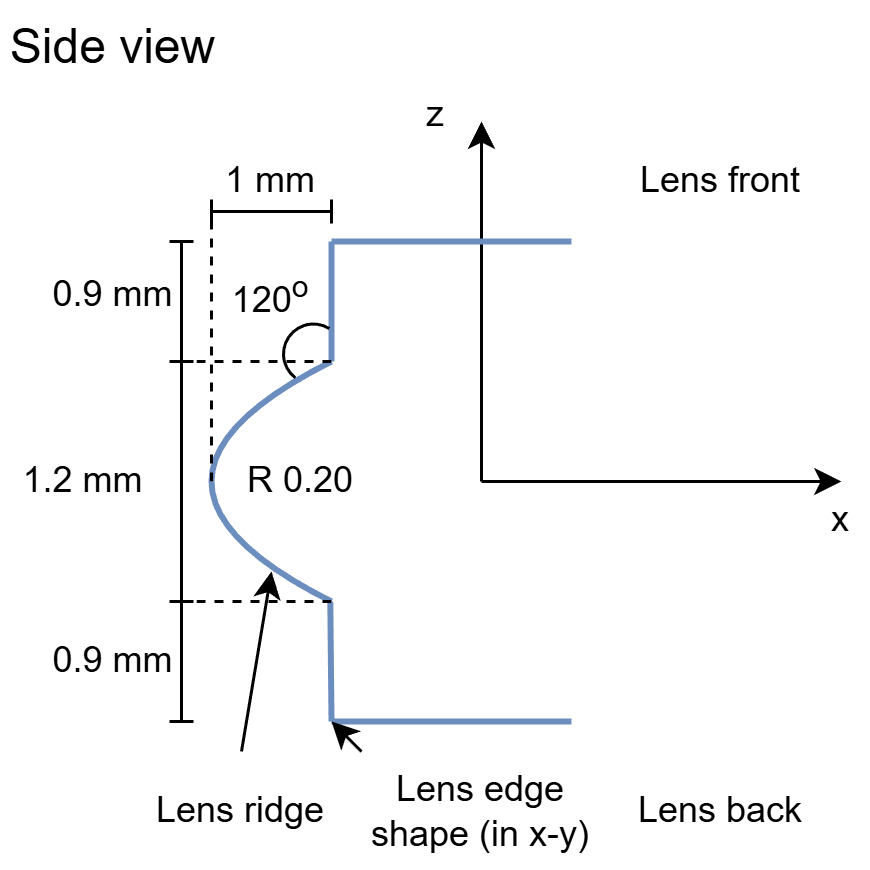

The diagram above was exported from draw.io. Its source (the exported page's mxGraphModel, read from the mxfile embedded in the PNG):
<mxGraphModel dx="717" dy="317" grid="1" gridSize="10" guides="1" tooltips="1" connect="1" arrows="1" fold="1" page="1" pageScale="1" pageWidth="850" pageHeight="1100" math="0" shadow="0">
  <root>
    <mxCell id="0" />
    <mxCell id="1" parent="0" />
    <mxCell id="2" value="" style="group;movable=0;resizable=0;rotatable=0;deletable=0;editable=0;locked=1;connectable=0;" parent="1" vertex="1" connectable="0">
      <mxGeometry x="135" y="30" width="155" height="150" as="geometry" />
    </mxCell>
    <mxCell id="3" value="" style="endArrow=classic;html=1;" parent="2" edge="1">
      <mxGeometry width="50" height="50" relative="1" as="geometry">
        <mxPoint x="25" y="130" as="sourcePoint" />
        <mxPoint x="145" y="130" as="targetPoint" />
      </mxGeometry>
    </mxCell>
    <mxCell id="4" value="" style="endArrow=classic;html=1;" parent="2" edge="1">
      <mxGeometry width="50" height="50" relative="1" as="geometry">
        <mxPoint x="25" y="130" as="sourcePoint" />
        <mxPoint x="25" y="10" as="targetPoint" />
      </mxGeometry>
    </mxCell>
    <mxCell id="5" value="x" style="text;html=1;align=center;verticalAlign=middle;whiteSpace=wrap;rounded=0;" parent="2" vertex="1">
      <mxGeometry x="135" y="135" width="20" height="15" as="geometry" />
    </mxCell>
    <mxCell id="6" value="z" style="text;html=1;align=center;verticalAlign=middle;whiteSpace=wrap;rounded=0;movable=1;resizable=1;rotatable=1;deletable=1;editable=1;locked=0;connectable=1;" parent="2" vertex="1">
      <mxGeometry width="20" height="15" as="geometry" />
    </mxCell>
    <mxCell id="7" value="Side view" style="text;html=1;align=center;verticalAlign=middle;whiteSpace=wrap;rounded=0;fontSize=16;" parent="1" vertex="1">
      <mxGeometry width="75" height="30" as="geometry" />
    </mxCell>
    <mxCell id="12" value="Lens front" style="text;html=1;align=center;verticalAlign=middle;rounded=0;whiteSpace=wrap;" parent="1" vertex="1">
      <mxGeometry x="200" y="40" width="80" height="40" as="geometry" />
    </mxCell>
    <mxCell id="19" value="" style="endArrow=none;html=1;strokeWidth=2;fillColor=#dae8fc;strokeColor=#6c8ebf;" parent="1" edge="1">
      <mxGeometry width="50" height="50" relative="1" as="geometry">
        <mxPoint x="110" y="80" as="sourcePoint" />
        <mxPoint x="190" y="80" as="targetPoint" />
      </mxGeometry>
    </mxCell>
    <mxCell id="20" value="" style="endArrow=none;html=1;strokeWidth=2;fillColor=#dae8fc;strokeColor=#6c8ebf;" parent="1" edge="1">
      <mxGeometry width="50" height="50" relative="1" as="geometry">
        <mxPoint x="110" y="240" as="sourcePoint" />
        <mxPoint x="190" y="240" as="targetPoint" />
      </mxGeometry>
    </mxCell>
    <mxCell id="21" value="Lens back" style="text;html=1;align=center;verticalAlign=middle;rounded=0;whiteSpace=wrap;" parent="1" vertex="1">
      <mxGeometry x="200" y="250" width="80" height="40" as="geometry" />
    </mxCell>
    <mxCell id="26" value="" style="curved=1;endArrow=none;html=1;endFill=0;strokeWidth=2;fillColor=#dae8fc;strokeColor=#6c8ebf;" parent="1" edge="1">
      <mxGeometry width="50" height="50" relative="1" as="geometry">
        <mxPoint x="110" y="120" as="sourcePoint" />
        <mxPoint x="110" y="200" as="targetPoint" />
        <Array as="points">
          <mxPoint x="30" y="160" />
        </Array>
      </mxGeometry>
    </mxCell>
    <mxCell id="30" value="0.9 mm" style="text;html=1;align=center;verticalAlign=middle;rounded=0;whiteSpace=wrap;" parent="1" vertex="1">
      <mxGeometry x="14.999999999999993" y="87.5" width="45" height="20" as="geometry" />
    </mxCell>
    <mxCell id="31" value="" style="endArrow=baseDash;startArrow=baseDash;html=1;strokeWidth=1;startFill=0;endFill=0;" parent="1" edge="1">
      <mxGeometry width="50" height="50" relative="1" as="geometry">
        <mxPoint x="60" y="80" as="sourcePoint" />
        <mxPoint x="60" y="120" as="targetPoint" />
      </mxGeometry>
    </mxCell>
    <mxCell id="33" value="0.9 mm" style="text;html=1;align=center;verticalAlign=middle;rounded=0;whiteSpace=wrap;" parent="1" vertex="1">
      <mxGeometry x="14.999999999999995" y="209.5" width="45" height="20" as="geometry" />
    </mxCell>
    <mxCell id="34" value="" style="endArrow=baseDash;startArrow=baseDash;html=1;strokeWidth=1;startFill=0;endFill=0;" parent="1" edge="1">
      <mxGeometry width="50" height="50" relative="1" as="geometry">
        <mxPoint x="59.99999999999999" y="200" as="sourcePoint" />
        <mxPoint x="59.99999999999999" y="240" as="targetPoint" />
      </mxGeometry>
    </mxCell>
    <mxCell id="36" value="1 mm" style="text;html=1;align=center;verticalAlign=middle;rounded=0;whiteSpace=wrap;" parent="1" vertex="1">
      <mxGeometry x="70" y="50" width="40" height="20" as="geometry" />
    </mxCell>
    <mxCell id="37" value="" style="endArrow=baseDash;startArrow=baseDash;html=1;strokeWidth=1;startFill=0;endFill=0;" parent="1" edge="1">
      <mxGeometry width="50" height="50" relative="1" as="geometry">
        <mxPoint x="60" y="120" as="sourcePoint" />
        <mxPoint x="60" y="200" as="targetPoint" />
      </mxGeometry>
    </mxCell>
    <mxCell id="38" value="1.2 mm" style="text;html=1;align=center;verticalAlign=middle;rounded=0;whiteSpace=wrap;" parent="1" vertex="1">
      <mxGeometry x="5" y="150" width="45" height="20" as="geometry" />
    </mxCell>
    <mxCell id="39" value="" style="endArrow=none;html=1;strokeWidth=2;fillColor=#dae8fc;strokeColor=#6c8ebf;" parent="1" edge="1">
      <mxGeometry width="50" height="50" relative="1" as="geometry">
        <mxPoint x="110" y="80" as="sourcePoint" />
        <mxPoint x="110" y="120" as="targetPoint" />
      </mxGeometry>
    </mxCell>
    <mxCell id="41" value="" style="endArrow=none;html=1;strokeWidth=2;fillColor=#dae8fc;strokeColor=#6c8ebf;" parent="1" edge="1">
      <mxGeometry width="50" height="50" relative="1" as="geometry">
        <mxPoint x="109.6" y="200" as="sourcePoint" />
        <mxPoint x="110" y="240" as="targetPoint" />
      </mxGeometry>
    </mxCell>
    <mxCell id="42" value="" style="endArrow=baseDash;startArrow=baseDash;html=1;strokeWidth=1;startFill=0;endFill=0;" parent="1" edge="1">
      <mxGeometry width="50" height="50" relative="1" as="geometry">
        <mxPoint x="110" y="70" as="sourcePoint" />
        <mxPoint x="70" y="70" as="targetPoint" />
      </mxGeometry>
    </mxCell>
    <mxCell id="46" value="" style="endArrow=none;dashed=1;html=1;" parent="1" edge="1">
      <mxGeometry width="50" height="50" relative="1" as="geometry">
        <mxPoint x="70" y="160" as="sourcePoint" />
        <mxPoint x="70" y="70" as="targetPoint" />
      </mxGeometry>
    </mxCell>
    <mxCell id="47" value="" style="endArrow=none;dashed=1;html=1;" parent="1" edge="1">
      <mxGeometry width="50" height="50" relative="1" as="geometry">
        <mxPoint x="110" y="200" as="sourcePoint" />
        <mxPoint x="60" y="200" as="targetPoint" />
      </mxGeometry>
    </mxCell>
    <mxCell id="43" value="Lens ridge" style="text;html=1;align=center;verticalAlign=middle;rounded=0;whiteSpace=wrap;" parent="1" vertex="1">
      <mxGeometry x="40" y="250" width="80" height="40" as="geometry" />
    </mxCell>
    <mxCell id="44" value="" style="endArrow=classic;html=1;exitX=0.5;exitY=0;exitDx=0;exitDy=0;" parent="1" source="43" edge="1">
      <mxGeometry width="50" height="50" relative="1" as="geometry">
        <mxPoint x="120" y="170" as="sourcePoint" />
        <mxPoint x="90" y="190" as="targetPoint" />
      </mxGeometry>
    </mxCell>
    <mxCell id="52" value="" style="endArrow=none;dashed=1;html=1;" parent="1" edge="1">
      <mxGeometry width="50" height="50" relative="1" as="geometry">
        <mxPoint x="110" y="120" as="sourcePoint" />
        <mxPoint x="60" y="120" as="targetPoint" />
      </mxGeometry>
    </mxCell>
    <mxCell id="59" value="" style="verticalLabelPosition=bottom;verticalAlign=top;html=1;shape=mxgraph.basic.arc;startAngle=0.3536820013419613;endAngle=0.8389038422446764;rotation=90;" parent="1" vertex="1">
      <mxGeometry x="94" y="107.5" width="20" height="20" as="geometry" />
    </mxCell>
    <mxCell id="60" value="120&lt;sup&gt;o&lt;/sup&gt;" style="text;html=1;align=center;verticalAlign=middle;rounded=0;whiteSpace=wrap;" parent="1" vertex="1">
      <mxGeometry x="70" y="87.5" width="40" height="20" as="geometry" />
    </mxCell>
    <mxCell id="62" value="R 0.20" style="text;html=1;align=center;verticalAlign=middle;rounded=0;whiteSpace=wrap;" parent="1" vertex="1">
      <mxGeometry x="80" y="150" width="40" height="20" as="geometry" />
    </mxCell>
    <mxCell id="63" value="Lens edge shape (in x-y)" style="text;html=1;align=center;verticalAlign=middle;rounded=0;whiteSpace=wrap;" parent="1" vertex="1">
      <mxGeometry x="120" y="250" width="80" height="40" as="geometry" />
    </mxCell>
    <mxCell id="64" value="" style="endArrow=classic;html=1;exitX=0;exitY=0;exitDx=0;exitDy=0;entryX=0;entryY=1;entryDx=0;entryDy=0;" parent="1" source="63" edge="1">
      <mxGeometry width="50" height="50" relative="1" as="geometry">
        <mxPoint x="90" y="250" as="sourcePoint" />
        <mxPoint x="110" y="240" as="targetPoint" />
      </mxGeometry>
    </mxCell>
  </root>
</mxGraphModel>